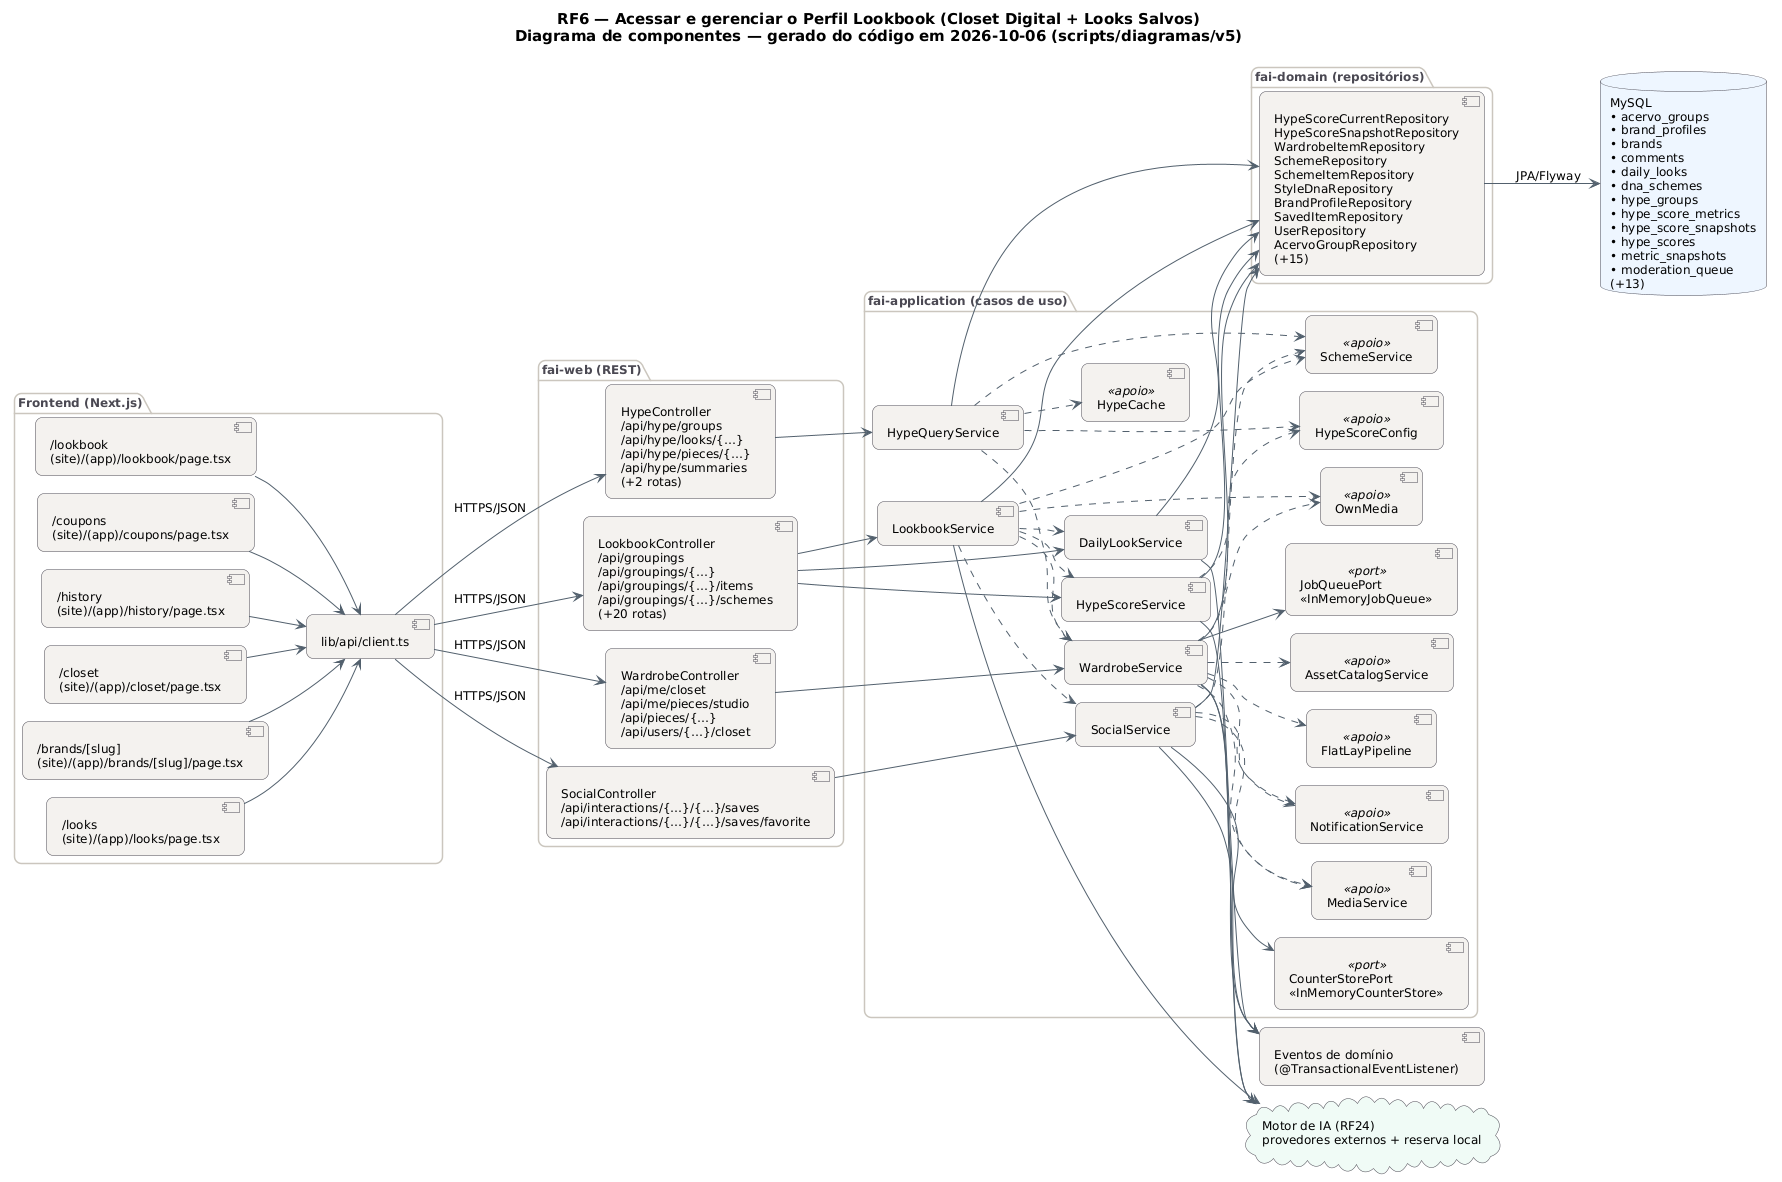

The diagram above was rendered by PlantUML. Its source (embedded in the PNG):
@startuml RF6_Componentes
!pragma layout smetana
skinparam backgroundColor #FFFFFF
skinparam shadowing false
skinparam defaultFontName "DejaVu Sans"
skinparam defaultFontSize 12
skinparam titleFontSize 15
skinparam roundcorner 14
skinparam ArrowColor #52606D
skinparam note {
  BackgroundColor #FFFDEB
  BorderColor #D8CE78
  FontColor #554F24
}
skinparam component {
  BackgroundColor #F4F2EF
  BorderColor #4A4852
}
skinparam package {
  BorderColor #CBC6BE
  FontColor #4A4852
}
skinparam database {
  BackgroundColor #EEF6FF
  BorderColor #4A4852
}
skinparam cloud {
  BackgroundColor #F0FBF6
  BorderColor #4A4852
}
left to right direction
title RF6 — Acessar e gerenciar o Perfil Lookbook (Closet Digital + Looks Salvos)\nDiagrama de componentes — gerado do código em 2026-10-06 (scripts/diagramas/v5)

package "Frontend (Next.js)" {
  component "/lookbook\n(site)/(app)/lookbook/page.tsx" as FE0
  component "/coupons\n(site)/(app)/coupons/page.tsx" as FE1
  component "/history\n(site)/(app)/history/page.tsx" as FE2
  component "/closet\n(site)/(app)/closet/page.tsx" as FE3
  component "/brands/[slug]\n(site)/(app)/brands/[slug]/page.tsx" as FE4
  component "/looks\n(site)/(app)/looks/page.tsx" as FE5
  component "lib/api/client.ts" as APIC
}
package "fai-web (REST)" {
  component "HypeController\n/api/hype/groups\n/api/hype/looks/{…}\n/api/hype/pieces/{…}\n/api/hype/summaries\n(+2 rotas)" as HypeController
  component "LookbookController\n/api/groupings\n/api/groupings/{…}\n/api/groupings/{…}/items\n/api/groupings/{…}/schemes\n(+20 rotas)" as LookbookController
  component "SocialController\n/api/interactions/{…}/{…}/saves\n/api/interactions/{…}/{…}/saves/favorite" as SocialController
  component "WardrobeController\n/api/me/closet\n/api/me/pieces/studio\n/api/pieces/{…}\n/api/users/{…}/closet" as WardrobeController
}
package "fai-application (casos de uso)" {
  component "HypeQueryService" as HypeQueryService
  component "LookbookService" as LookbookService
  component "DailyLookService" as DailyLookService
  component "HypeScoreService" as HypeScoreService
  component "SocialService" as SocialService
  component "WardrobeService" as WardrobeService
  component "HypeScoreConfig" as HypeScoreConfig <<apoio>>
  component "SchemeService" as SchemeService <<apoio>>
  component "HypeCache" as HypeCache <<apoio>>
  component "OwnMedia" as OwnMedia <<apoio>>
  component "NotificationService" as NotificationService <<apoio>>
  component "MediaService" as MediaService <<apoio>>
  component "FlatLayPipeline" as FlatLayPipeline <<apoio>>
  component "AssetCatalogService" as AssetCatalogService <<apoio>>
  component "CounterStorePort\n«InMemoryCounterStore»" as CounterStorePort <<port>>
  component "JobQueuePort\n«InMemoryJobQueue»" as JobQueuePort <<port>>
}
package "fai-domain (repositórios)" {
  component "HypeScoreCurrentRepository\nHypeScoreSnapshotRepository\nWardrobeItemRepository\nSchemeRepository\nSchemeItemRepository\nStyleDnaRepository\nBrandProfileRepository\nSavedItemRepository\nUserRepository\nAcervoGroupRepository\n(+15)" as REPO_MySQL
}
database "MySQL\n• acervo_groups\n• brand_profiles\n• brands\n• comments\n• daily_looks\n• dna_schemes\n• hype_groups\n• hype_score_metrics\n• hype_score_snapshots\n• hype_scores\n• metric_snapshots\n• moderation_queue\n(+13)" as DB_MySQL
cloud "Motor de IA (RF24)\nprovedores externos + reserva local" as AI
component "Eventos de domínio\n(@TransactionalEventListener)" as EV
APIC --> HypeController : HTTPS/JSON
APIC --> LookbookController : HTTPS/JSON
APIC --> SocialController : HTTPS/JSON
APIC --> WardrobeController : HTTPS/JSON
DailyLookService --> EV
DailyLookService --> REPO_MySQL
FE0 --> APIC
FE1 --> APIC
FE2 --> APIC
FE3 --> APIC
FE4 --> APIC
FE5 --> APIC
HypeController --> HypeQueryService
HypeQueryService --> REPO_MySQL
HypeQueryService ..> HypeCache
HypeQueryService ..> HypeScoreConfig
HypeQueryService ..> SchemeService
HypeQueryService ..> WardrobeService
HypeScoreService --> AI
HypeScoreService --> REPO_MySQL
HypeScoreService ..> HypeScoreConfig
LookbookController --> DailyLookService
LookbookController --> HypeScoreService
LookbookController --> LookbookService
LookbookService --> AI
LookbookService --> REPO_MySQL
LookbookService ..> DailyLookService
LookbookService ..> HypeScoreService
LookbookService ..> OwnMedia
LookbookService ..> SchemeService
LookbookService ..> SocialService
LookbookService ..> WardrobeService
REPO_MySQL --> DB_MySQL : JPA/Flyway
SocialController --> SocialService
SocialService --> CounterStorePort
SocialService --> EV
SocialService --> REPO_MySQL
SocialService ..> MediaService
SocialService ..> NotificationService
SocialService ..> SchemeService
WardrobeController --> WardrobeService
WardrobeService --> AI
WardrobeService --> EV
WardrobeService --> JobQueuePort
WardrobeService --> REPO_MySQL
WardrobeService ..> AssetCatalogService
WardrobeService ..> FlatLayPipeline
WardrobeService ..> MediaService
WardrobeService ..> NotificationService
WardrobeService ..> OwnMedia
@enduml